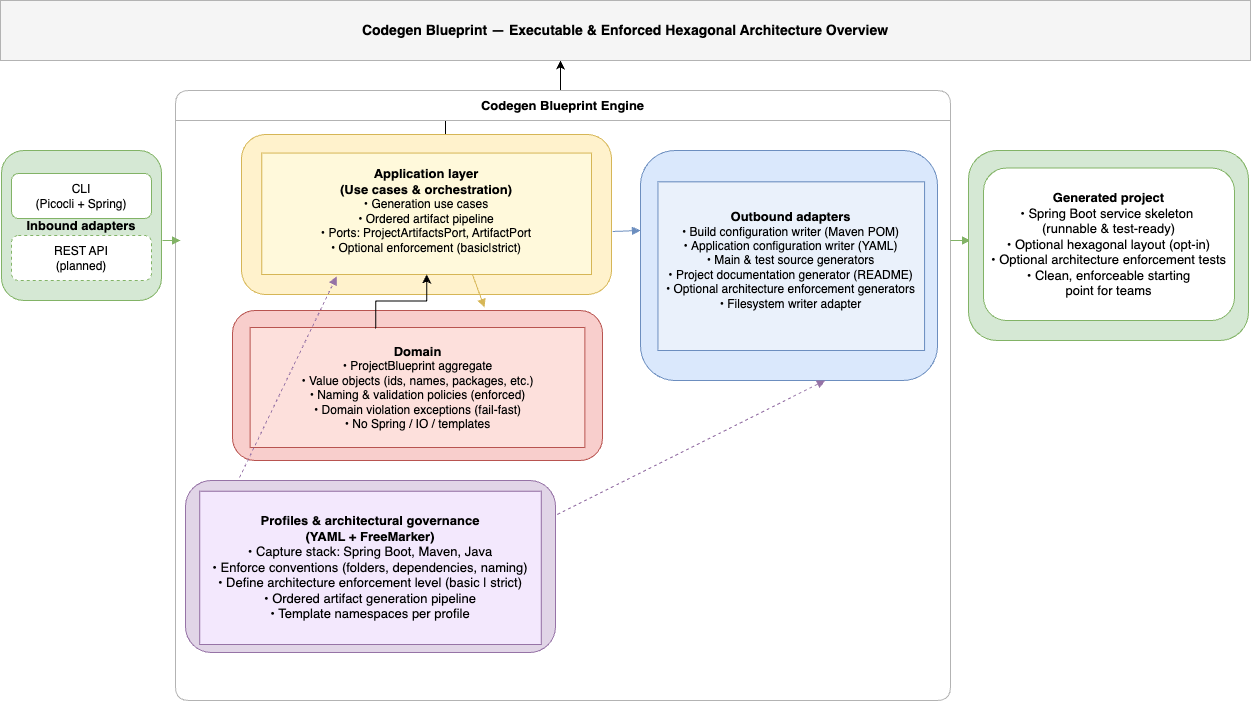

The diagram above was exported from draw.io. Its source (the exported page's mxGraphModel, read from the mxfile embedded in the PNG):
<mxGraphModel dx="1266" dy="743" grid="1" gridSize="10" guides="1" tooltips="1" connect="1" arrows="1" fold="1" page="1" pageScale="1" pageWidth="1920" pageHeight="1080" math="0" shadow="0">
  <root>
    <mxCell id="0" />
    <mxCell id="1" parent="0" />
    <mxCell id="b3doJo-__kluBJuSDAdx-2" value="" style="edgeStyle=orthogonalEdgeStyle;rounded=0;orthogonalLoop=1;jettySize=auto;html=1;" parent="1" source="applicationDetails" target="titleBand" edge="1">
      <mxGeometry relative="1" as="geometry">
        <Array as="points">
          <mxPoint x="465" y="146" />
          <mxPoint x="580" y="146" />
        </Array>
      </mxGeometry>
    </mxCell>
    <mxCell id="titleBand" value="Codegen Blueprint — Executable &amp;amp; Enforced Hexagonal Architecture Overview" style="rounded=0;whiteSpace=wrap;html=1;fillColor=#f5f5f5;strokeColor=#b3b3b3;fontStyle=1;fontSize=14;align=center;verticalAlign=middle;" parent="1" vertex="1">
      <mxGeometry x="20" y="40" width="1250" height="60" as="geometry" />
    </mxCell>
    <mxCell id="engineContainer" value="Codegen Blueprint Engine" style="swimlane;rounded=1;whiteSpace=wrap;html=1;horizontal=1;startSize=30;fillColor=#ffffff;strokeColor=#b3b3b3;fontSize=13;fontStyle=1;" parent="1" vertex="1">
      <mxGeometry x="195" y="130" width="775" height="610" as="geometry" />
    </mxCell>
    <mxCell id="applicationLayer" value="" style="rounded=1;whiteSpace=wrap;html=1;fillColor=#fff2cc;strokeColor=#d6b656;fontSize=13;fontStyle=1;" parent="engineContainer" vertex="1">
      <mxGeometry x="66" y="44" width="370" height="160" as="geometry" />
    </mxCell>
    <mxCell id="applicationDetails" value="&lt;div&gt;&lt;span style=&quot;font-size: 13px; font-weight: 700;&quot;&gt;&lt;br&gt;&lt;/span&gt;&lt;/div&gt;&lt;span style=&quot;font-size: 13px; font-weight: 700;&quot;&gt;&lt;div&gt;&lt;span style=&quot;font-size: 13px; font-weight: 700;&quot;&gt;&lt;br&gt;&lt;/span&gt;&lt;/div&gt;&lt;div&gt;&lt;span style=&quot;font-size: 13px; font-weight: 700;&quot;&gt;&lt;br&gt;&lt;/span&gt;&lt;/div&gt;&lt;div&gt;&lt;span style=&quot;font-size: 13px; font-weight: 700;&quot;&gt;&lt;br&gt;&lt;/span&gt;&lt;/div&gt;&lt;div&gt;&lt;span style=&quot;font-size: 13px; font-weight: 700;&quot;&gt;&lt;br&gt;&lt;/span&gt;&lt;/div&gt;&lt;div&gt;&lt;span style=&quot;font-size: 13px; font-weight: 700;&quot;&gt;&lt;br&gt;&lt;/span&gt;&lt;/div&gt;&lt;div&gt;&lt;span style=&quot;font-size: 13px; font-weight: 700;&quot;&gt;&lt;br&gt;&lt;/span&gt;&lt;/div&gt;Application layer&lt;/span&gt;&lt;br style=&quot;font-size: 13px; font-weight: 700;&quot;&gt;&lt;span style=&quot;font-size: 13px; font-weight: 700;&quot;&gt;(Use cases &amp;amp; orchestration)&lt;/span&gt;&lt;div&gt;•&amp;nbsp;&lt;span style=&quot;background-color: transparent; color: light-dark(rgb(0, 0, 0), rgb(255, 255, 255));&quot;&gt;Generation use cases&lt;/span&gt;&lt;/div&gt;&lt;div&gt;• Ordered artifact pipeline&lt;/div&gt;&lt;div&gt;&lt;div&gt;• Ports: ProjectArtifactsPort, ArtifactPort&lt;/div&gt;&lt;/div&gt;&lt;div&gt;• &lt;span style=&quot;background-color: transparent; color: light-dark(rgb(0, 0, 0), rgb(255, 255, 255));&quot;&gt;Optional enforcement (basic|strict)&lt;/span&gt;&lt;br&gt;&lt;/div&gt;&lt;br&gt;&lt;br&gt;&lt;br&gt;&lt;br&gt;&lt;br&gt;&lt;br&gt;&lt;br&gt;&lt;div&gt;&lt;br&gt;&lt;/div&gt;" style="rounded=0;whiteSpace=wrap;html=1;fillColor=#fff9db;strokeColor=#d6b656;fontSize=12;" parent="applicationLayer" vertex="1">
      <mxGeometry x="20.28" y="18.55" width="329.72" height="121.45" as="geometry" />
    </mxCell>
    <mxCell id="domainLayer" value="" style="rounded=1;whiteSpace=wrap;html=1;fillColor=#f8cecc;strokeColor=#b85450;fontSize=13;fontStyle=1;" parent="engineContainer" vertex="1">
      <mxGeometry x="57" y="220" width="370" height="150" as="geometry" />
    </mxCell>
    <mxCell id="domainDetails" value="&lt;span style=&quot;font-size: 13px; font-weight: 700;&quot;&gt;Domain&lt;/span&gt;&lt;div&gt;• ProjectBlueprint aggregate&lt;/div&gt;&lt;div&gt;• Value objects (ids, names, packages, etc.&lt;span style=&quot;background-color: transparent; color: light-dark(rgb(0, 0, 0), rgb(255, 255, 255));&quot;&gt;)&lt;/span&gt;&lt;/div&gt;&lt;div&gt;• Naming &amp;amp; validation policies (enforced)&lt;/div&gt;&lt;div&gt;• Domain violation exceptions (fail-fast)&lt;/div&gt;&lt;div&gt;• No Spring / IO / templates&lt;/div&gt;" style="rounded=0;whiteSpace=wrap;html=1;fillColor=#fde0dc;strokeColor=#b85450;fontSize=12;" parent="domainLayer" vertex="1">
      <mxGeometry x="17.61904761904762" y="17" width="334.7619047619048" height="120" as="geometry" />
    </mxCell>
    <mxCell id="outboundGroup" value="" style="rounded=1;whiteSpace=wrap;html=1;fillColor=#dae8fc;strokeColor=#6c8ebf;fontSize=13;fontStyle=1;" parent="engineContainer" vertex="1">
      <mxGeometry x="465" y="60" width="297" height="230" as="geometry" />
    </mxCell>
    <mxCell id="outboundDetails" value="&lt;div&gt;&lt;span style=&quot;font-size: 13px; font-weight: 700;&quot;&gt;&lt;br&gt;&lt;/span&gt;&lt;/div&gt;&lt;span style=&quot;font-size: 13px; font-weight: 700;&quot;&gt;&lt;div&gt;&lt;span style=&quot;font-size: 13px; font-weight: 700;&quot;&gt;&lt;br&gt;&lt;/span&gt;&lt;/div&gt;&lt;div&gt;&lt;span style=&quot;font-size: 13px; font-weight: 700;&quot;&gt;&lt;br&gt;&lt;/span&gt;&lt;/div&gt;&lt;div&gt;&lt;span style=&quot;font-size: 13px; font-weight: 700;&quot;&gt;&lt;br&gt;&lt;/span&gt;&lt;/div&gt;&lt;div&gt;&lt;span style=&quot;font-size: 13px; font-weight: 700;&quot;&gt;&lt;br&gt;&lt;/span&gt;&lt;/div&gt;&lt;div&gt;&lt;span style=&quot;font-size: 13px; font-weight: 700;&quot;&gt;&lt;br&gt;&lt;/span&gt;&lt;/div&gt;&lt;div&gt;&lt;span style=&quot;font-size: 13px; font-weight: 700;&quot;&gt;&lt;br&gt;&lt;/span&gt;&lt;/div&gt;&lt;div&gt;&lt;span style=&quot;font-size: 13px; font-weight: 700;&quot;&gt;&lt;br&gt;&lt;/span&gt;&lt;/div&gt;&lt;div&gt;&lt;span style=&quot;font-size: 13px; font-weight: 700;&quot;&gt;&lt;br&gt;&lt;/span&gt;&lt;/div&gt;&lt;div&gt;&lt;span style=&quot;font-size: 13px; font-weight: 700;&quot;&gt;&lt;br&gt;&lt;/span&gt;&lt;/div&gt;&lt;div&gt;&lt;span style=&quot;font-size: 13px; font-weight: 700;&quot;&gt;&lt;br&gt;&lt;/span&gt;&lt;/div&gt;&lt;div&gt;&lt;span style=&quot;font-size: 13px; font-weight: 700;&quot;&gt;&lt;br&gt;&lt;/span&gt;&lt;/div&gt;&lt;div&gt;&lt;span style=&quot;font-size: 13px; font-weight: 700;&quot;&gt;&lt;br&gt;&lt;/span&gt;&lt;/div&gt;Outbound adapters&lt;/span&gt;&lt;div&gt;•&amp;nbsp;&lt;span style=&quot;background-color: transparent; color: light-dark(rgb(0, 0, 0), rgb(255, 255, 255));&quot;&gt;Build configuration writer (Maven POM)&lt;/span&gt;&lt;div&gt;•&amp;nbsp;&lt;span style=&quot;background-color: transparent; color: light-dark(rgb(0, 0, 0), rgb(255, 255, 255));&quot;&gt;Application configuration writer (YAML)&lt;/span&gt;&lt;br&gt;•&amp;nbsp;&lt;span style=&quot;background-color: transparent; color: light-dark(rgb(0, 0, 0), rgb(255, 255, 255));&quot;&gt;Main &amp;amp; test source generators&lt;/span&gt;&lt;br&gt;• &lt;span style=&quot;background-color: transparent; color: light-dark(rgb(0, 0, 0), rgb(255, 255, 255));&quot;&gt;Project documentation generator (README)&lt;/span&gt;&lt;br&gt;•&amp;nbsp;&lt;span style=&quot;background-color: transparent; color: light-dark(rgb(0, 0, 0), rgb(255, 255, 255));&quot;&gt;Optional architecture enforcement generators&lt;/span&gt;&lt;/div&gt;&lt;div&gt;•&amp;nbsp;&lt;span style=&quot;background-color: transparent; color: light-dark(rgb(0, 0, 0), rgb(255, 255, 255));&quot;&gt;Filesystem writer adapter&lt;/span&gt;&lt;/div&gt;&lt;br&gt;&lt;br&gt;&lt;br&gt;&lt;br&gt;&lt;br&gt;&lt;br&gt;&lt;br&gt;&lt;br&gt;&lt;br&gt;&lt;br&gt;&lt;br&gt;&lt;br&gt;&lt;br&gt;&lt;br&gt;&lt;br&gt;&lt;/div&gt;" style="rounded=0;whiteSpace=wrap;html=1;fillColor=#eaf1fb;strokeColor=#6c8ebf;fontSize=12;" parent="outboundGroup" vertex="1">
      <mxGeometry x="17.472085714285715" y="31.36" width="266.61265714285713" height="168.64" as="geometry" />
    </mxCell>
    <mxCell id="profilesEngine" value="" style="rounded=1;whiteSpace=wrap;html=1;fillColor=#e1d5e7;strokeColor=#9673a6;fontSize=13;fontStyle=1;" parent="engineContainer" vertex="1">
      <mxGeometry x="10" y="390" width="370" height="172" as="geometry" />
    </mxCell>
    <mxCell id="profilesEngineDetails" value="&lt;div&gt;&lt;span style=&quot;font-size: 13px;&quot;&gt;&lt;b&gt;Profiles &amp;amp; architectural governance&lt;/b&gt;&lt;/span&gt;&lt;/div&gt;&lt;div&gt;&lt;span style=&quot;font-size: 13px;&quot;&gt;&lt;b&gt;(YAML + FreeMarker)&lt;/b&gt;&lt;/span&gt;&lt;/div&gt;&lt;div&gt;&lt;span style=&quot;font-size: 13px;&quot;&gt;• Capture stack: Spring Boot, Maven, Java&lt;/span&gt;&lt;/div&gt;&lt;div&gt;&lt;span style=&quot;font-size: 13px;&quot;&gt;• Enforce conventions (folders, dependencies, naming)&lt;/span&gt;&lt;/div&gt;&lt;div&gt;&lt;span style=&quot;font-size: 13px;&quot;&gt;• Define architecture enforcement level (basic | strict)&lt;/span&gt;&lt;/div&gt;&lt;div&gt;&lt;span style=&quot;font-size: 13px;&quot;&gt;• Ordered artifact generation pipeline&lt;/span&gt;&lt;/div&gt;&lt;div&gt;&lt;span style=&quot;font-size: 13px;&quot;&gt;• Template namespaces per profile&lt;/span&gt;&lt;/div&gt;" style="rounded=0;whiteSpace=wrap;html=1;fillColor=#f3e8fd;strokeColor=#9673a6;fontSize=12;" parent="profilesEngine" vertex="1">
      <mxGeometry x="14.23076923076923" y="10.719887955182072" width="341.53846153846155" height="153.2823529411765" as="geometry" />
    </mxCell>
    <mxCell id="edge_app_domain" style="endArrow=block;html=1;rounded=0;strokeColor=#d6b656;entryX=0.681;entryY=-0.02;entryDx=0;entryDy=0;entryPerimeter=0;exitX=0.639;exitY=1;exitDx=0;exitDy=0;exitPerimeter=0;" parent="engineContainer" edge="1" target="domainLayer" source="applicationDetails">
      <mxGeometry relative="1" as="geometry">
        <mxPoint x="301.9364161849712" y="190" as="sourcePoint" />
        <mxPoint x="303.4971098265896" y="208" as="targetPoint" />
      </mxGeometry>
    </mxCell>
    <mxCell id="edge_app_outbound" style="endArrow=block;html=1;rounded=0;strokeColor=#6c8ebf;exitX=1.003;exitY=0.606;exitDx=0;exitDy=0;exitPerimeter=0;" parent="engineContainer" source="applicationLayer" edge="1">
      <mxGeometry relative="1" as="geometry">
        <mxPoint x="461" y="130" as="sourcePoint" />
        <mxPoint x="465" y="140" as="targetPoint" />
      </mxGeometry>
    </mxCell>
    <mxCell id="edge_profiles_outbound" style="endArrow=block;html=1;rounded=0;strokeColor=#9673a6;dashed=1;entryX=0.622;entryY=1;entryDx=0;entryDy=0;entryPerimeter=0;exitX=1.005;exitY=0.198;exitDx=0;exitDy=0;exitPerimeter=0;" parent="engineContainer" source="profilesEngine" target="outboundGroup" edge="1">
      <mxGeometry relative="1" as="geometry">
        <mxPoint x="320" y="330" as="sourcePoint" />
        <mxPoint x="580" y="260" as="targetPoint" />
      </mxGeometry>
    </mxCell>
    <mxCell id="b3doJo-__kluBJuSDAdx-1" value="" style="edgeStyle=orthogonalEdgeStyle;rounded=0;orthogonalLoop=1;jettySize=auto;html=1;exitX=0.375;exitY=0.008;exitDx=0;exitDy=0;exitPerimeter=0;" parent="engineContainer" source="domainDetails" target="applicationDetails" edge="1">
      <mxGeometry relative="1" as="geometry" />
    </mxCell>
    <mxCell id="edge_profiles_app" style="endArrow=block;html=1;rounded=0;strokeColor=#9673a6;dashed=1;entryX=0.227;entryY=1.016;entryDx=0;entryDy=0;entryPerimeter=0;exitX=0.146;exitY=-0.017;exitDx=0;exitDy=0;exitPerimeter=0;" parent="engineContainer" source="profilesEngine" target="applicationDetails" edge="1">
      <mxGeometry relative="1" as="geometry">
        <mxPoint x="77.55799999999998" y="373" as="sourcePoint" />
        <mxPoint x="178.66666666666669" y="175" as="targetPoint" />
      </mxGeometry>
    </mxCell>
    <mxCell id="inboundGroup" value="Inbound adapters" style="rounded=1;whiteSpace=wrap;html=1;fillColor=#d5e8d4;strokeColor=#82b366;fontSize=13;fontStyle=1;" parent="1" vertex="1">
      <mxGeometry x="21" y="190" width="160" height="150" as="geometry" />
    </mxCell>
    <mxCell id="inboundCli" value="CLI&#10;(Picocli + Spring)" style="rounded=1;whiteSpace=wrap;html=1;fillColor=#ffffff;strokeColor=#82b366;fontSize=12;" parent="inboundGroup" vertex="1">
      <mxGeometry x="10" y="23" width="140" height="45" as="geometry" />
    </mxCell>
    <mxCell id="inboundRest" value="REST API&#10;(planned)" style="rounded=1;whiteSpace=wrap;html=1;fillColor=#ffffff;strokeColor=#82b366;dashed=1;fontSize=12;" parent="inboundGroup" vertex="1">
      <mxGeometry x="10" y="85" width="140" height="45" as="geometry" />
    </mxCell>
    <mxCell id="edge_inbound_app" style="endArrow=block;html=1;rounded=0;strokeColor=#82b366;" parent="1" edge="1">
      <mxGeometry relative="1" as="geometry">
        <mxPoint x="182" y="280" as="sourcePoint" />
        <mxPoint x="200" y="280" as="targetPoint" />
      </mxGeometry>
    </mxCell>
    <mxCell id="edge_engine_generated" style="endArrow=block;html=1;rounded=0;strokeColor=#82b366;" parent="1" edge="1">
      <mxGeometry relative="1" as="geometry">
        <mxPoint x="970" y="280" as="sourcePoint" />
        <mxPoint x="990" y="280" as="targetPoint" />
      </mxGeometry>
    </mxCell>
    <mxCell id="generatedProject" value="" style="rounded=1;whiteSpace=wrap;html=1;fillColor=#d5e8d4;strokeColor=#82b366;fontSize=13;" parent="1" vertex="1">
      <mxGeometry x="988" y="190" width="280" height="190" as="geometry" />
    </mxCell>
    <mxCell id="gEVyXykAMFdMdvfel-_3-15" value="&lt;span style=&quot;font-size: 13px; font-weight: 700;&quot;&gt;Generated project&lt;/span&gt;&lt;div style=&quot;font-size: 13px;&quot;&gt;&lt;span style=&quot;background-color: transparent; color: light-dark(rgb(0, 0, 0), rgb(255, 255, 255));&quot;&gt;•&amp;nbsp;&lt;/span&gt;&lt;span style=&quot;background-color: transparent; color: light-dark(rgb(0, 0, 0), rgb(255, 255, 255));&quot;&gt;Spring Boot service skeleton&amp;nbsp;&lt;/span&gt;&lt;/div&gt;&lt;div style=&quot;font-size: 13px;&quot;&gt;&lt;span style=&quot;background-color: transparent; color: light-dark(rgb(0, 0, 0), rgb(255, 255, 255));&quot;&gt;(runnable &amp;amp; test-ready)&lt;/span&gt;&lt;div&gt;• Optional hexagonal layout (opt-in)&lt;/div&gt;&lt;div&gt;•&amp;nbsp;&lt;span style=&quot;background-color: transparent; color: light-dark(rgb(0, 0, 0), rgb(255, 255, 255));&quot;&gt;Optional architecture enforcement tests&lt;/span&gt;&lt;br&gt;•&amp;nbsp;&lt;span style=&quot;background-color: transparent; color: light-dark(rgb(0, 0, 0), rgb(255, 255, 255));&quot;&gt;Clean, enforceable starting point&amp;nbsp;&lt;/span&gt;&lt;span style=&quot;background-color: transparent; color: light-dark(rgb(0, 0, 0), rgb(255, 255, 255));&quot; class=&quot;s1&quot;&gt;for&lt;/span&gt;&lt;span style=&quot;background-color: transparent; color: light-dark(rgb(0, 0, 0), rgb(255, 255, 255));&quot;&gt;&amp;nbsp;teams&lt;/span&gt;&lt;/div&gt;&lt;/div&gt;" style="rounded=1;whiteSpace=wrap;html=1;fillColor=#ffffff;strokeColor=#82b366;fontSize=12;" parent="1" vertex="1">
      <mxGeometry x="1003" y="207.5" width="251" height="152.5" as="geometry" />
    </mxCell>
  </root>
</mxGraphModel>